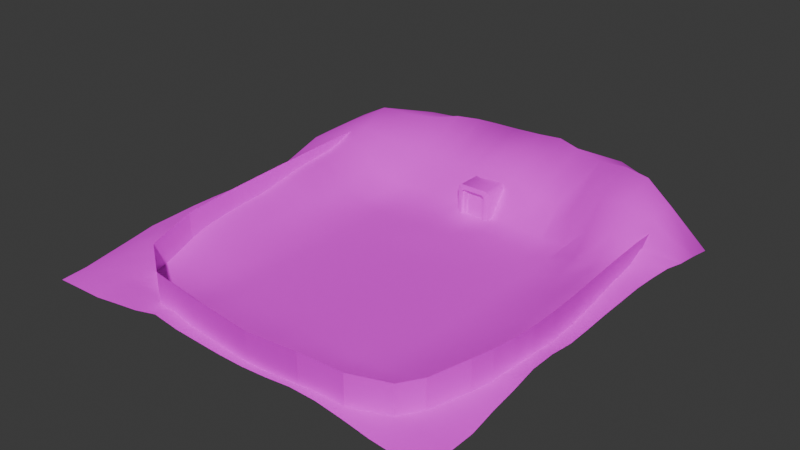 # Source: entrance.blend  (saved by Blender 4.4.32; exported with 4.5.12 LTS)
import bpy
from mathutils import Matrix  # noqa: F401  (used for matrix-valued properties, if any)

bpy.ops.wm.read_factory_settings(use_empty=True)
scene = bpy.context.scene
scene.name = 'Scene'

# ---- collections
col_collection = bpy.data.collections.new('Collection'); scene.collection.children.link(col_collection)

# ---- images (referenced by path relative to the original .blend; pixels are not part of the script)
import os
ASSET_DIR = os.environ.get("B2B_ASSET_DIR", "")  # directory of the original .blend (textures are referenced by path, not embedded)
HERE = os.path.dirname(os.path.abspath(__file__))  # packed textures are extracted next to this script under _unpacked/

def load_image(name, relpath, width, height, colorspace="sRGB"):
    """Load a texture the original file referenced (path relative to the .blend, or extracted next to this script)."""
    p = next((c for c in (os.path.join(HERE, relpath), os.path.join(ASSET_DIR, relpath)) if relpath and os.path.exists(c)), "")
    if p:
        img = bpy.data.images.load(p, check_existing=True)
        img.name = name
    else:  # same state as the original file: an image datablock whose file is absent (Cycles renders it pink)
        img = bpy.data.images.new(name, width, height)
        img.source = "FILE"
        img.filepath = "//" + (relpath or name)
    img.colorspace_settings.name = colorspace
    return img
img_hatch_png = load_image('hatch.png', 'hatch.png', 1024, 1024, 'sRGB')
img_snow_alt_png = load_image('snow_alt.png', 'snow_alt.png', 1024, 1024, 'sRGB')
img_winter_forest_background_alt_png = load_image('winter_forest_background_alt.png', 'winter_forest_background_alt.png', 1024, 1024, 'sRGB')

# ---- materials (node trees are filled in below, after node groups)
mat_hatch = bpy.data.materials.new('Hatch')
mat_hatch.alpha_threshold = 0.0
mat_hatch.roughness = 0.5
mat_hatch.line_color = (0.0, 0.0, 0.0, 1.0)
mat_snow = bpy.data.materials.new('snow')
mat_trees = bpy.data.materials.new('trees')

# ---- material node trees
mat_hatch.use_nodes = True; mat_hatch.node_tree.nodes.clear()
_N = mat_hatch.node_tree.nodes; _L = mat_hatch.node_tree.links
n0 = _N.new('ShaderNodeOutputMaterial'); n0.name = 'Material Output'; n0.location = (300, 300)
n1 = _N.new('ShaderNodeBsdfPrincipled'); n1.name = 'Principled BSDF'; n1.location = (10, 300)
n1.inputs[2].default_value = 1.0
n1.inputs[3].default_value = 1.45
n2 = _N.new('ShaderNodeTexImage'); n2.name = 'Image Texture'; n2.location = (-280, 280)
n2.image = img_hatch_png
n2.interpolation = 'Closest'
_L.new(n1.outputs[0], n0.inputs[0])
_L.new(n2.outputs[0], n1.inputs[0])
n0.is_active_output = True
mat_snow.use_nodes = True; mat_snow.node_tree.nodes.clear()
_N = mat_snow.node_tree.nodes; _L = mat_snow.node_tree.links
n0 = _N.new('ShaderNodeBsdfPrincipled'); n0.name = 'Principled BSDF'; n0.location = (10, 300)
n0.inputs[2].default_value = 1.0
n1 = _N.new('ShaderNodeOutputMaterial'); n1.name = 'Material Output'; n1.location = (300, 300)
n2 = _N.new('ShaderNodeTexImage'); n2.name = 'Image Texture'; n2.location = (-280, 280)
n2.image = img_snow_alt_png
n2.interpolation = 'Closest'
_L.new(n0.outputs[0], n1.inputs[0])
_L.new(n2.outputs[0], n0.inputs[0])
n1.is_active_output = True
mat_trees.use_nodes = True; mat_trees.node_tree.nodes.clear()
_N = mat_trees.node_tree.nodes; _L = mat_trees.node_tree.links
n0 = _N.new('ShaderNodeBsdfPrincipled'); n0.name = 'Principled BSDF'; n0.location = (10, 300)
n1 = _N.new('ShaderNodeOutputMaterial'); n1.name = 'Material Output'; n1.location = (300, 300)
n2 = _N.new('ShaderNodeTexImage'); n2.name = 'Image Texture'; n2.location = (-280, 280)
n2.image = img_winter_forest_background_alt_png
n2.interpolation = 'Closest'
_L.new(n0.outputs[0], n1.inputs[0])
_L.new(n2.outputs[0], n0.inputs[0])
n1.is_active_output = True

# ---- world
world_world = bpy.data.worlds.new('World'); scene.world = world_world
world_world.use_nodes = True; world_world.node_tree.nodes.clear()
_N = world_world.node_tree.nodes; _L = world_world.node_tree.links
n0 = _N.new('ShaderNodeOutputWorld'); n0.name = 'World Output'; n0.location = (300, 300)
n1 = _N.new('ShaderNodeBackground'); n1.name = 'Background'; n1.location = (10, 300)
n1.inputs[0].default_value = (0.05088, 0.05088, 0.05088, 1.0)
_L.new(n1.outputs[0], n0.inputs[0])
n0.is_active_output = True
world_world.color = (0.05088, 0.05088, 0.05088)
world_world.sun_shadow_jitter_overblur = 0.0

# ---- meshes
me_cube = bpy.data.meshes.new('Cube')
me_cube.from_pydata([(-0.5296, -0.8, 0.1), (0.5296, -0.8, 0.1), (-0.5992, -0.8006, 1.595), (0.5944, -0.8006, 1.595), (-0.7484, -0.8006, 1.474), (0.7436, -0.8006, 1.474), (0.5944, -0.8006, -0.03511), (-0.5992, -0.8006, -0.03511), (0.7436, -0.8006, 0.0856), (-0.7484, -0.8006, 0.0856), (-0.4237, -0.703, 1.445), (0.4237, -0.703, 1.445), (-0.5296, -0.703, 1.345), (0.5296, -0.703, 1.345), (0.4237, -0.703, 0.0), (-0.4237, -0.703, 0.0), (0.5296, -0.703, 0.1), (-0.5296, -0.703, 0.1), (-0.4237, -0.8, 0.0), (0.4237, -0.8, 0.0), (0.5296, -0.8, 1.345), (-0.5296, -0.8, 1.345), (0.4237, -0.8, 1.445), (-0.4237, -0.8, 1.445), (-0.5992, -0.9646, 1.595), (0.5944, -0.9646, 1.595), (-0.7484, -0.9646, 1.474), (0.7436, -0.9646, 1.474), (0.5944, -0.9646, -0.03511), (-0.5992, -0.9646, -0.03511), (0.7436, -0.9646, 0.0856), (-0.7484, -0.9646, 0.0856), (-0.8271, -0.9008, 1.863), (0.8223, -0.9008, 1.863), (-1.033, -0.9008, 1.702), (1.028, -0.9008, 1.702), (0.8223, -0.9008, -0.3033), (-0.8271, -0.9008, -0.3033), (1.028, -0.9008, -0.1429), (-1.033, -0.9008, -0.1429), (-0.8271, 1.003, 1.863), (0.8223, 1.003, 1.863), (-1.033, 1.003, 1.702), (1.028, 1.003, 1.702), (0.8223, 1.003, -0.3033), (-0.8271, 1.003, -0.3033), (1.028, 1.003, -0.1429), (-1.033, 1.003, -0.1429), (0.669, -0.8006, 1.534), (0.4767, -0.703, 1.395), (0.4767, -0.8, 1.395), (0.669, -0.9646, 1.534), (0.9254, -0.9008, 1.783), (0.9254, 1.003, 1.783), (-0.6738, -0.8006, 1.534), (-0.4767, -0.703, 1.395), (-0.4767, -0.8, 1.395), (-0.6738, -0.9646, 1.534), (-0.9301, -0.9008, 1.783), (-0.9301, 1.003, 1.783), (0.669, -0.8006, 0.02524), (0.4767, -0.703, 0.05), (0.4767, -0.8, 0.05), (0.669, -0.9646, 0.02524), (0.9254, -0.9008, -0.2231), (0.9254, 1.003, -0.2231), (-0.6738, -0.8006, 0.02524), (-0.4767, -0.703, 0.05), (-0.4767, -0.8, 0.05), (-0.6738, -0.9646, 0.02524), (-0.9301, -0.9008, -0.2231), (-0.9301, 1.003, -0.2231), (-0.8908, -0.9646, 1.588), (-0.7131, -0.9646, 1.729), (0.7084, -0.9646, 1.729), (0.886, -0.9646, -0.02863), (0.7084, -0.9646, -0.1692), (0.886, -0.9646, 1.588), (-0.8908, -0.9646, -0.02863), (-0.7131, -0.9646, -0.1692), (0.7972, -0.9646, 1.658), (-0.802, -0.9646, 1.658), (0.7972, -0.9646, -0.09892), (-0.802, -0.9646, -0.09892)], [], [(18, 7, 6, 19), (62, 19, 6, 60), (50, 48, 3, 22), (0, 21, 4, 9), (22, 3, 2, 23), (1, 8, 5, 20), (56, 23, 2, 54), (68, 66, 7, 18), (13, 49, 11, 10, 55, 12, 17, 67, 15, 14, 61, 16), (19, 14, 15, 18), (62, 1, 16, 61), (50, 49, 13, 20), (21, 0, 17, 12), (23, 10, 11, 22), (20, 13, 16, 1), (56, 21, 12, 55), (68, 67, 17, 0), (9, 4, 26, 31), (8, 30, 27, 5), (7, 29, 28, 6), (66, 69, 29, 7), (54, 2, 24, 57), (3, 25, 24, 2), (60, 6, 28, 63), (48, 51, 25, 3), (81, 73, 32, 58), (74, 33, 32, 73), (82, 76, 36, 64), (80, 52, 33, 74), (78, 72, 34, 39), (75, 38, 35, 77), (79, 37, 36, 76), (83, 70, 37, 79), (70, 71, 45, 37), (58, 32, 40, 59), (33, 41, 40, 32), (64, 36, 44, 65), (52, 53, 41, 33), (39, 34, 42, 47), (38, 46, 43, 35), (35, 43, 53, 52), (77, 35, 52, 80), (5, 27, 51, 48), (22, 11, 49, 50), (20, 5, 48, 50), (34, 58, 59, 42), (72, 81, 58, 34), (4, 54, 57, 26), (23, 56, 55, 10), (21, 56, 54, 4), (38, 64, 65, 46), (75, 82, 64, 38), (8, 60, 63, 30), (19, 62, 61, 14), (1, 62, 60, 8), (39, 47, 71, 70), (78, 39, 70, 83), (9, 31, 69, 66), (18, 15, 67, 68), (0, 9, 66, 68), (31, 78, 83, 69), (30, 63, 82, 75), (26, 57, 81, 72), (27, 77, 80, 51), (69, 83, 79, 29), (29, 79, 76, 28), (30, 75, 77, 27), (31, 26, 72, 78), (51, 80, 74, 25), (63, 28, 76, 82), (25, 74, 73, 24), (57, 24, 73, 81)])
me_cube.polygons.foreach_set('use_smooth', [True] * 72)
_k = set([(0, 21), (0, 68), (1, 20), (1, 62), (2, 3), (2, 54), (3, 48), (4, 9), (4, 54), (5, 8), (5, 48), (6, 7), (6, 60), (7, 66), (8, 60), (9, 66), (10, 11), (10, 55), (11, 49), (12, 17), (12, 55), (13, 16), (13, 49), (14, 15), (14, 61), (15, 67), (16, 61), (17, 67), (18, 19), (18, 68), (19, 62), (20, 50), (21, 56), (22, 23), (22, 50), (23, 56), (24, 25), (24, 57), (25, 51), (26, 31), (26, 57), (27, 30), (27, 51), (28, 29), (28, 63), (29, 69), (30, 63), (31, 69), (32, 33), (32, 58), (33, 52), (34, 39), (34, 58), (35, 38), (35, 52), (36, 64), (37, 70), (38, 64), (39, 70)])
me_cube.attributes.new('sharp_edge', 'BOOLEAN', 'EDGE').data.foreach_set('value', [ (min(e.vertices), max(e.vertices)) in _k for e in me_cube.edges])
_uv = me_cube.uv_layers.new(name='UVMap')
_uv.uv.foreach_set('vector', [0.8153, 0.6206, 0.8419, 0.6259, 0.6607, 0.6259, 0.6866, 0.6206, 0.6786, 0.613, 0.6866, 0.6206, 0.6607, 0.6259, 0.6494, 0.6167, 0.6786, 0.4088, 0.6494, 0.3876, 0.6607, 0.3784, 0.6866, 0.4012, 0.8314, 0.6054, 0.8314, 0.4164, 0.8646, 0.3968, 0.8646, 0.6076, 0.6866, 0.4012, 0.6607, 0.3784, 0.8419, 0.3784, 0.8153, 0.4012, 0.6705, 0.6054, 0.638, 0.6076, 0.638, 0.3968, 0.6705, 0.4164, 0.8233, 0.4088, 0.8153, 0.4012, 0.8419, 0.3784, 0.8532, 0.3876, 0.8233, 0.613, 0.8532, 0.6167, 0.8419, 0.6259, 0.8153, 0.6206, 0.638, 0.6715, 0.6461, 0.6639, 0.6541, 0.6563, 0.7828, 0.6563, 0.7908, 0.6639, 0.7989, 0.6715, 0.7989, 0.8605, 0.7908, 0.8681, 0.7828, 0.8757, 0.6541, 0.8757, 0.6461, 0.8681, 0.638, 0.8605, 0.8408, 0.248, 0.843, 0.2627, 0.71, 0.2625, 0.7123, 0.2481, 0.849, 0.2409, 0.8568, 0.2335, 0.8712, 0.2345, 0.8592, 0.2514, 0.8494, 0.0368, 0.8594, 0.02677, 0.8712, 0.04348, 0.8568, 0.04451, 0.6965, 0.04449, 0.6966, 0.2334, 0.6822, 0.2345, 0.682, 0.04347, 0.7123, 0.02981, 0.71, 0.01518, 0.8433, 0.01543, 0.841, 0.02984, 0.8568, 0.04451, 0.8712, 0.04348, 0.8712, 0.2345, 0.8568, 0.2335, 0.7041, 0.03705, 0.6965, 0.04449, 0.682, 0.04347, 0.6939, 0.02663, 0.7042, 0.2408, 0.694, 0.2512, 0.6822, 0.2345, 0.6966, 0.2334, 0.3594, 0.4209, 0.3596, 0.6313, 0.3355, 0.6356, 0.3348, 0.4168, 0.5831, 0.4207, 0.6077, 0.4165, 0.6076, 0.6348, 0.5835, 0.6307, 0.3803, 0.4027, 0.3774, 0.3784, 0.565, 0.3784, 0.5621, 0.4023, 0.3696, 0.4114, 0.3532, 0.3941, 0.3774, 0.3784, 0.3803, 0.4027, 0.3699, 0.641, 0.3809, 0.6499, 0.3781, 0.6737, 0.3538, 0.6582, 0.5626, 0.649, 0.5655, 0.6732, 0.3781, 0.6737, 0.3809, 0.6499, 0.5729, 0.4112, 0.5621, 0.4023, 0.565, 0.3784, 0.5892, 0.394, 0.5736, 0.6406, 0.5894, 0.6576, 0.5655, 0.6732, 0.5626, 0.649, 0.6148, 0.04805, 0.6013, 0.03762, 0.6189, 0.01518, 0.6354, 0.02791, 0.3851, 0.03764, 0.3675, 0.01518, 0.6189, 0.01518, 0.6013, 0.03762, 0.3717, 0.3152, 0.3851, 0.3256, 0.3675, 0.3481, 0.351, 0.3354, 0.3717, 0.04806, 0.351, 0.02792, 0.3675, 0.01518, 0.3851, 0.03764, 0.628, 0.3045, 0.628, 0.05871, 0.6516, 0.04117, 0.6516, 0.3221, 0.3584, 0.3046, 0.3348, 0.3221, 0.3348, 0.04118, 0.3584, 0.05872, 0.6013, 0.3256, 0.6189, 0.3481, 0.3675, 0.3481, 0.3851, 0.3256, 0.6148, 0.3152, 0.6355, 0.3353, 0.6189, 0.3481, 0.6013, 0.3256, 0.0154, 0.965, 0.3044, 0.9648, 0.3044, 0.9846, 0.01542, 0.9848, 0.01519, 0.6451, 0.01518, 0.6253, 0.3042, 0.6252, 0.3042, 0.645, 0.0152, 0.3747, 0.3042, 0.3748, 0.3042, 0.6252, 0.01518, 0.6253, 0.01541, 0.03502, 0.01542, 0.01518, 0.3044, 0.01536, 0.3044, 0.03519, 0.01521, 0.3549, 0.3042, 0.355, 0.3042, 0.3748, 0.0152, 0.3747, 0.01539, 0.9451, 0.0152, 0.6649, 0.3043, 0.6648, 0.3044, 0.945, 0.01539, 0.05485, 0.3044, 0.05503, 0.3042, 0.3352, 0.01521, 0.3351, 0.01521, 0.3351, 0.3042, 0.3352, 0.3042, 0.355, 0.01521, 0.3549, 0.3584, 0.05872, 0.3348, 0.04118, 0.351, 0.02792, 0.3717, 0.04806, 0.5835, 0.6307, 0.6076, 0.6348, 0.5894, 0.6576, 0.5736, 0.6406, 0.841, 0.02984, 0.8433, 0.01543, 0.8594, 0.02677, 0.8494, 0.0368, 0.6705, 0.4164, 0.638, 0.3968, 0.6494, 0.3876, 0.6786, 0.4088, 0.0152, 0.6649, 0.01519, 0.6451, 0.3042, 0.645, 0.3043, 0.6648, 0.628, 0.05871, 0.6148, 0.04805, 0.6354, 0.02791, 0.6516, 0.04117, 0.3596, 0.6313, 0.3699, 0.641, 0.3538, 0.6582, 0.3355, 0.6356, 0.7123, 0.02981, 0.7041, 0.03705, 0.6939, 0.02663, 0.71, 0.01518, 0.8314, 0.4164, 0.8233, 0.4088, 0.8532, 0.3876, 0.8646, 0.3968, 0.01539, 0.05485, 0.01541, 0.03502, 0.3044, 0.03519, 0.3044, 0.05503, 0.3584, 0.3046, 0.3717, 0.3152, 0.351, 0.3354, 0.3348, 0.3221, 0.5831, 0.4207, 0.5729, 0.4112, 0.5892, 0.394, 0.6077, 0.4165, 0.8408, 0.248, 0.849, 0.2409, 0.8592, 0.2514, 0.843, 0.2627, 0.6705, 0.6054, 0.6786, 0.613, 0.6494, 0.6167, 0.638, 0.6076, 0.01539, 0.9451, 0.3044, 0.945, 0.3044, 0.9648, 0.0154, 0.965, 0.628, 0.3045, 0.6516, 0.3221, 0.6355, 0.3353, 0.6148, 0.3152, 0.3594, 0.4209, 0.3348, 0.4168, 0.3532, 0.3941, 0.3696, 0.4114, 0.7123, 0.2481, 0.71, 0.2625, 0.694, 0.2512, 0.7042, 0.2408, 0.8314, 0.6054, 0.8646, 0.6076, 0.8532, 0.6167, 0.8233, 0.613, 0.6065, 0.2871, 0.628, 0.3045, 0.6148, 0.3152, 0.5952, 0.2962, 0.38, 0.2871, 0.3913, 0.2962, 0.3717, 0.3152, 0.3584, 0.3046, 0.6065, 0.07617, 0.5952, 0.06705, 0.6148, 0.04805, 0.628, 0.05871, 0.38, 0.07618, 0.3584, 0.05872, 0.3717, 0.04806, 0.3913, 0.06706, 0.5952, 0.2962, 0.6148, 0.3152, 0.6013, 0.3256, 0.5839, 0.3053, 0.5839, 0.3053, 0.6013, 0.3256, 0.3851, 0.3256, 0.4026, 0.3054, 0.38, 0.2871, 0.3584, 0.3046, 0.3584, 0.05872, 0.38, 0.07618, 0.6065, 0.2871, 0.6065, 0.07617, 0.628, 0.05871, 0.628, 0.3045, 0.3913, 0.06706, 0.3717, 0.04806, 0.3851, 0.03764, 0.4026, 0.05794, 0.3913, 0.2962, 0.4026, 0.3054, 0.3851, 0.3256, 0.3717, 0.3152, 0.4026, 0.05794, 0.3851, 0.03764, 0.6013, 0.03762, 0.5839, 0.05792, 0.5952, 0.06705, 0.5839, 0.05792, 0.6013, 0.03762, 0.6148, 0.04805])
me_cube.materials.append(mat_hatch)
me_cube.use_mirror_x = True
me_cube.use_mirror_vertex_groups = False
me_cube.update()
me_cube.normals_split_custom_set([tuple(v) for v in zip(*[iter([0.0006375, -0.9999, 0.01311, 0.002396, -1.0, 0.004083, -0.002443, -1.0, 0.004173, -0.0006552, -0.9999, 0.01311, -0.00263, -1.0, 0.003039, -0.0006552, -0.9999, 0.01311, -0.002443, -1.0, 0.004173, -0.002577, -1.0, 0.002979, -0.001631, -1.0, -0.001885, -0.001625, -1.0, -0.001878, -0.001168, -1.0, -0.002474, -0.0006252, -1.0, -0.003111, 0.002551, -1.0, 0.001692, 0.002141, -1.0, -0.0008581, 0.002067, -1.0, -0.0009874, 0.002586, -1.0, 0.0009561, -0.0006252, -1.0, -0.003111, -0.001168, -1.0, -0.002474, 0.001161, -1.0, -0.002445, 0.0006111, -1.0, -0.003108, -0.002606, -1.0, 0.001726, -0.002642, -1.0, 0.0009781, -0.002101, -1.0, -0.001009, -0.002184, -1.0, -0.0008651, 0.00161, -1.0, -0.00186, 0.0006111, -1.0, -0.003108, 0.001161, -1.0, -0.002445, 0.001603, -1.0, -0.001853, 0.002574, -1.0, 0.002975, 0.002523, -1.0, 0.002917, 0.002396, -1.0, 0.004083, 0.0006375, -0.9999, 0.01311, 0.0, -1.0, -9.872e-09, 0.0, -1.0, -9.872e-09, 0.0, -1.0, -9.872e-09, 0.0, -1.0, -9.872e-09, 0.0, -1.0, -9.872e-09, 0.0, -1.0, -9.872e-09, 0.0, -1.0, -9.872e-09, 0.0, -1.0, -9.872e-09, 0.0, -1.0, -9.872e-09, 0.0, -1.0, -9.872e-09, 0.0, -1.0, -9.872e-09, 0.0, -1.0, -9.872e-09, -0.3694, 0.0, 0.9293, -0.3694, 0.0, 0.9293, 0.3694, 0.0, 0.9293, 0.3694, 0.0, 0.9293, -0.6865, 0.0, 0.7272, -0.9183, 0.0, 0.3959, -0.9183, 0.0, 0.3959, -0.6865, 0.0, 0.7272, -0.6865, 0.0, -0.7272, -0.6865, 0.0, -0.7272, -0.9183, 0.0, -0.3959, -0.9183, 0.0, -0.3959, 0.9183, 0.0, -0.3959, 0.9183, 0.0, 0.3959, 0.9183, 0.0, 0.3959, 0.9183, 0.0, -0.3959, 0.3694, 0.0, -0.9293, 0.3694, 0.0, -0.9293, -0.3694, 0.0, -0.9293, -0.3694, 0.0, -0.9293, -0.9183, 0.0, -0.3959, -0.9183, 0.0, -0.3959, -0.9183, 0.0, 0.3959, -0.9183, 0.0, 0.3959, 0.6865, 0.0, -0.7272, 0.9183, 0.0, -0.3959, 0.9183, 0.0, -0.3959, 0.6865, 0.0, -0.7272, 0.6865, 0.0, 0.7272, 0.6865, 0.0, 0.7272, 0.9183, 0.0, 0.3959, 0.9183, 0.0, 0.3959, 0.9025, 0.0, 0.4307, 0.9025, 0.0, -0.4307, 0.9025, 0.0, -0.4307, 0.9025, 0.0, 0.4307, -0.9025, 0.0, 0.4307, -0.9025, 0.0, 0.4307, -0.9025, 0.0, -0.4307, -0.9025, 0.0, -0.4307, 0.3336, 0.0, 0.9427, 0.3336, 0.0, 0.9427, -0.3336, 0.0, 0.9427, -0.3336, 0.0, 0.9427, 0.629, 0.0, 0.7774, 0.629, 0.0, 0.7774, 0.3336, 0.0, 0.9427, 0.3336, 0.0, 0.9427, 0.629, 0.0, -0.7774, 0.3336, 0.0, -0.9427, 0.3336, 0.0, -0.9427, 0.629, 0.0, -0.7774, -0.3336, 0.0, -0.9427, -0.3336, 0.0, -0.9427, 0.3336, 0.0, -0.9427, 0.3336, 0.0, -0.9427, -0.629, 0.0, 0.7774, -0.3336, 0.0, 0.9427, -0.3336, 0.0, 0.9427, -0.629, 0.0, 0.7774, -0.629, 0.0, -0.7774, -0.629, 0.0, -0.7774, -0.3336, 0.0, -0.9427, -0.3336, 0.0, -0.9427, -0.1063, -0.9851, 0.1355, -0.05297, -0.9731, 0.2244, -0.1349, -0.9346, 0.329, -0.2093, -0.9407, 0.2669, 0.05297, -0.9731, 0.2244, 0.1349, -0.9346, 0.329, -0.1349, -0.9346, 0.329, -0.05297, -0.9731, 0.2244, 0.1063, -0.9851, -0.1355, 0.05297, -0.9731, -0.2244, 0.1349, -0.9346, -0.329, 0.2093, -0.9407, -0.2669, 0.1063, -0.9851, 0.1355, 0.2093, -0.9407, 0.2669, 0.1349, -0.9346, 0.329, 0.05297, -0.9731, 0.2244, -0.2092, -0.9747, -0.07809, -0.2092, -0.9747, 0.07809, -0.2948, -0.9422, 0.1593, -0.2948, -0.9422, -0.1593, 0.2092, -0.9747, -0.07809, 0.2948, -0.9422, -0.1593, 0.2948, -0.9422, 0.1593, 0.2092, -0.9747, 0.07809, -0.05297, -0.9731, -0.2244, -0.1349, -0.9346, -0.329, 0.1349, -0.9346, -0.329, 0.05297, -0.9731, -0.2244, -0.1063, -0.9851, -0.1355, -0.2093, -0.9407, -0.2669, -0.1349, -0.9346, -0.329, -0.05297, -0.9731, -0.2244, -0.6141, 0.0, -0.7892, -0.6141, 0.0, -0.7892, -0.6141, 0.0, -0.7892, -0.6141, 0.0, -0.7892, -0.6141, 0.0, 0.7892, -0.3247, 0.0, 0.9458, -0.3247, 0.0, 0.9458, -0.6141, 0.0, 0.7892, 0.3247, 0.0, 0.9458, 0.3247, 0.0, 0.9458, -0.3247, 0.0, 0.9458, -0.3247, 0.0, 0.9458, 0.6141, 0.0, -0.7892, 0.6141, 0.0, -0.7892, 0.6141, 0.0, -0.7892, 0.6141, 0.0, -0.7892, 0.6141, 0.0, 0.7892, 0.6141, 0.0, 0.7892, 0.3247, 0.0, 0.9458, 0.3247, 0.0, 0.9458, -0.8984, 0.0, -0.4392, -0.8984, 0.0, 0.4392, -0.8984, 0.0, 0.4392, -0.8984, 0.0, -0.4392, 0.8984, 0.0, -0.4392, 0.8984, 0.0, -0.4392, 0.8984, 0.0, 0.4392, 0.8984, 0.0, 0.4392, 0.8984, 0.0, 0.4392, 0.8984, 0.0, 0.4392, 0.6141, 0.0, 0.7892, 0.6141, 0.0, 0.7892, 0.2092, -0.9747, 0.07809, 0.2948, -0.9422, 0.1593, 0.2093, -0.9407, 0.2669, 0.1063, -0.9851, 0.1355, -0.9025, 0.0, -0.4307, -0.9025, 0.0, -0.4307, -0.629, 0.0, -0.7774, -0.629, 0.0, -0.7774, -0.3694, 0.0, -0.9293, -0.3694, 0.0, -0.9293, -0.6865, 0.0, -0.7272, -0.6865, 0.0, -0.7272, -0.002184, -1.0, -0.0008651, -0.002101, -1.0, -0.001009, -0.001625, -1.0, -0.001878, -0.001631, -1.0, -0.001885, -0.8984, 0.0, 0.4392, -0.6141, 0.0, 0.7892, -0.6141, 0.0, 0.7892, -0.8984, 0.0, 0.4392, -0.2092, -0.9747, 0.07809, -0.1063, -0.9851, 0.1355, -0.2093, -0.9407, 0.2669, -0.2948, -0.9422, 0.1593, 0.9025, 0.0, -0.4307, 0.629, 0.0, -0.7774, 0.629, 0.0, -0.7774, 0.9025, 0.0, -0.4307, 0.3694, 0.0, -0.9293, 0.6865, 0.0, -0.7272, 0.6865, 0.0, -0.7272, 0.3694, 0.0, -0.9293, 0.002141, -1.0, -0.0008581, 0.00161, -1.0, -0.00186, 0.001603, -1.0, -0.001853, 0.002067, -1.0, -0.0009874, 0.8984, 0.0, -0.4392, 0.6141, 0.0, -0.7892, 0.6141, 0.0, -0.7892, 0.8984, 0.0, -0.4392, 0.2092, -0.9747, -0.07809, 0.1063, -0.9851, -0.1355, 0.2093, -0.9407, -0.2669, 0.2948, -0.9422, -0.1593, -0.9025, 0.0, 0.4307, -0.629, 0.0, 0.7774, -0.629, 0.0, 0.7774, -0.9025, 0.0, 0.4307, -0.3694, 0.0, 0.9293, -0.6865, 0.0, 0.7272, -0.6865, 0.0, 0.7272, -0.3694, 0.0, 0.9293, -0.002606, -1.0, 0.001726, -0.00263, -1.0, 0.003039, -0.002577, -1.0, 0.002979, -0.002642, -1.0, 0.0009781, -0.8984, 0.0, -0.4392, -0.8984, 0.0, -0.4392, -0.6141, 0.0, -0.7892, -0.6141, 0.0, -0.7892, -0.2092, -0.9747, -0.07809, -0.2948, -0.9422, -0.1593, -0.2093, -0.9407, -0.2669, -0.1063, -0.9851, -0.1355, 0.9025, 0.0, 0.4307, 0.9025, 0.0, 0.4307, 0.629, 0.0, 0.7774, 0.629, 0.0, 0.7774, 0.3694, 0.0, 0.9293, 0.3694, 0.0, 0.9293, 0.6865, 0.0, 0.7272, 0.6865, 0.0, 0.7272, 0.002551, -1.0, 0.001692, 0.002586, -1.0, 0.0009561, 0.002523, -1.0, 0.002917, 0.002574, -1.0, 0.002975, 0.0, -1.0, 1.776e-07, -0.2092, -0.9747, -0.07809, -0.1063, -0.9851, -0.1355, 0.0, -1.0, -3.23e-08, 0.0, -1.0, 1.776e-07, 0.0, -1.0, -3.23e-08, 0.1063, -0.9851, -0.1355, 0.2092, -0.9747, -0.07809, 0.0, -1.0, -1.776e-07, 0.0, -1.0, 3.23e-08, -0.1063, -0.9851, 0.1355, -0.2092, -0.9747, 0.07809, 0.0, -1.0, -1.776e-07, 0.2092, -0.9747, 0.07809, 0.1063, -0.9851, 0.1355, 0.0, -1.0, 3.23e-08, 0.0, -1.0, -3.23e-08, -0.1063, -0.9851, -0.1355, -0.05297, -0.9731, -0.2244, 0.0, -1.0, 1.149e-07, 0.0, -1.0, 1.149e-07, -0.05297, -0.9731, -0.2244, 0.05297, -0.9731, -0.2244, 0.0, -1.0, 1.149e-07, 0.0, -1.0, 1.776e-07, 0.2092, -0.9747, -0.07809, 0.2092, -0.9747, 0.07809, 0.0, -1.0, -1.776e-07, 0.0, -1.0, 1.776e-07, 0.0, -1.0, -1.776e-07, -0.2092, -0.9747, 0.07809, -0.2092, -0.9747, -0.07809, 0.0, -1.0, 3.23e-08, 0.1063, -0.9851, 0.1355, 0.05297, -0.9731, 0.2244, 0.0, -1.0, -1.149e-07, 0.0, -1.0, -3.23e-08, 0.0, -1.0, 1.149e-07, 0.05297, -0.9731, -0.2244, 0.1063, -0.9851, -0.1355, 0.0, -1.0, -1.149e-07, 0.05297, -0.9731, 0.2244, -0.05297, -0.9731, 0.2244, 0.0, -1.0, -1.149e-07, 0.0, -1.0, 3.23e-08, 0.0, -1.0, -1.149e-07, -0.05297, -0.9731, 0.2244, -0.1063, -0.9851, 0.1355])] * 3)])
me_plane = bpy.data.meshes.new('Plane')
me_plane.from_pydata([(-11.85, -19.86, 0.0), (11.86, -19.87, 0.08399), (-12.16, 3.86, 0.7027), (11.86, 3.844, 0.02864), (-11.98, -8.046, 0.7596), (-0.04346, -19.83, 0.4951), (11.86, -8.145, 0.9698), (-0.02601, 4.572, 0.7902), (1.379e-09, -8.013, 0.0), (-11.95, -13.92, 0.6983), (5.877, -19.84, 0.7443), (12.0, -2.339, 1.166), (-5.91, 5.47, 2.647), (-12.12, -2.16, 1.268), (-5.88, -19.87, 0.5354), (11.83, -14.03, 0.8084), (5.863, 4.978, 3.113), (-0.01081, -2.0, -0.1158), (1.379e-09, -13.94, 0.0), (-5.929, -8.014, 0.01888), (5.926, -8.013, 0.0), (5.926, -13.94, 0.0), (-5.926, -13.94, 0.007236), (-5.933, -2.095, 0.05714), (5.926, -2.087, 0.0), (-11.9, -16.9, 0.2788), (8.885, -19.88, 0.3032), (11.96, 0.7478, 0.6062), (-9.314, 4.363, 2.149), (-12.01, -5.043, 0.7815), (-2.941, -19.82, 0.6283), (11.82, -11.1, 1.097), (2.89, 5.058, 1.588), (-0.0157, 0.8173, 2.457), (1.379e-09, -10.98, 0.0), (-8.998, -8.078, 1.336), (2.963, -8.013, 0.0), (-11.97, -10.98, 0.7938), (2.88, -19.82, 0.5834), (11.88, -5.173, 1.081), (-2.96, 4.984, 1.302), (-12.19, 0.6509, 1.686), (-8.891, -19.87, 0.09584), (11.86, -16.91, 0.2965), (9.147, 4.359, 1.804), (-1.783e-07, -5.05, -0.005722), (-0.01155, -16.89, 0.133), (-2.963, -8.013, 0.0), (8.893, -8.069, 0.4742), (5.926, -10.98, 0.0), (5.926, -16.9, 0.0), (2.963, -13.94, 0.0), (8.879, -13.98, 0.5396), (-5.926, -10.98, 0.003961), (-5.916, -16.9, 0.09842), (-8.968, -13.94, 0.8939), (-2.963, -13.94, 0.0), (-6.037, 0.7372, 2.322), (-5.932, -5.05, 0.03569), (-9.142, -2.237, 1.942), (-2.963, -2.087, 0.01301), (5.776, 0.4971, 2.273), (5.926, -5.05, 0.0), (2.963, -2.087, 0.0), (9.122, -2.592, 1.529), (8.926, -5.156, 0.7089), (2.963, -5.05, 0.0), (2.971, 0.9081, 1.542), (-2.963, -5.05, 0.0), (-9.001, -5.096, 1.747), (-9.233, 0.4947, 2.651), (-2.958, -16.89, 0.1407), (-8.917, -16.9, 0.5933), (-8.982, -10.98, 1.236), (8.888, -16.92, 0.6121), (2.959, -16.9, 0.02392), (2.963, -10.98, 0.0), (8.883, -11.03, 0.4525), (-2.963, -10.98, 0.0), (-2.993, 0.9642, 1.941), (8.972, -0.1564, 3.352), (-11.87, -18.38, 0.07855), (10.37, -19.87, 0.1555), (11.9, 2.303, 0.3384), (-10.88, 4.0, 1.432), (-12.0, -6.551, 0.7717), (-1.501, -19.82, 0.5527), (11.85, -9.622, 0.9223), (1.452, 4.684, 0.9848), (-0.05706, 3.291, 4.067), (1.379e-09, -9.494, 0.0), (-10.53, -8.066, 1.168), (1.481, -8.013, 0.0), (-11.95, -12.44, 0.7482), (4.379, -19.83, 0.7604), (11.91, -3.721, 1.152), (-4.357, 5.33, 1.993), (-12.2, -0.7838, 1.618), (-7.404, -19.86, 0.3109), (11.84, -15.47, 0.6011), (7.57, 4.687, 2.729), (0.0002551, -3.567, 0.09966), (-0.0002039, -15.42, 0.002342), (-4.444, -8.013, 0.0), (7.408, -8.015, 0.02362), (5.926, -9.494, 0.0), (5.926, -15.42, 0.0), (1.481, -13.94, 0.0), (7.404, -13.95, 0.1399), (-5.927, -9.494, 0.009679), (-5.926, -15.42, 0.003089), (-10.51, -13.92, 0.9719), (-4.444, -13.94, 0.0), (-6.074, 2.994, 3.351), (-5.931, -3.567, 0.02743), (-10.7, -2.208, 1.767), (-4.444, -2.087, 0.0111), (5.809, 2.481, 4.009), (5.926, -3.568, 0.0), (1.482, -2.089, 0.0803), (7.45, -2.404, 0.5892), (-11.92, -15.4, 0.4866), (7.387, -19.86, 0.5517), (12.06, -0.9716, 1.092), (-7.617, 5.054, 2.675), (-12.05, -3.565, 0.8958), (-4.385, -19.85, 0.8796), (11.81, -12.56, 1.1), (4.3, 5.119, 2.573), (-0.01727, -0.3365, 0.02268), (1.379e-09, -12.46, 0.0), (-7.458, -8.036, 0.4746), (4.444, -8.013, 0.0), (-11.98, -9.515, 0.7902), (1.417, -19.83, 0.4931), (11.87, -6.653, 1.045), (-1.525, 4.682, 0.8395), (-12.18, 2.224, 1.321), (-10.37, -19.87, 0.05813), (11.85, -18.39, 0.2869), (10.5, 4.043, 0.718), (1.379e-09, -6.531, -0.0329), (-0.03133, -18.35, 0.4026), (-1.481, -8.013, 0.0), (10.38, -8.112, 0.7951), (5.926, -12.46, 0.0), (5.871, -18.36, 0.7512), (4.444, -13.94, 0.0), (10.35, -14.01, 0.756), (-5.926, -12.46, 0.01606), (-5.849, -18.39, 0.7222), (-7.442, -13.95, 0.5514), (-1.481, -13.94, 0.0), (-5.966, -0.6983, 0.7084), (-5.931, -6.533, 0.03054), (-7.523, -2.197, 0.9907), (-1.483, -2.081, 0.07156), (5.94, -0.6374, 0.07808), (5.926, -6.531, 0.0), (4.444, -2.087, 0.0), (10.58, -2.46, 1.41), (8.987, -3.782, 0.9183), (8.901, -6.601, 0.6117), (7.41, -5.057, 0.05841), (10.4, -5.187, 1.157), (2.963, -3.568, 0.0), (2.963, -6.531, 0.0), (1.481, -5.05, 0.0), (4.444, -5.05, 0.0), (2.919, 3.176, 4.312), (2.963, -0.6052, 0.09067), (1.516, 0.8652, 2.136), (4.423, 0.8909, 1.446), (-2.963, -3.568, 0.0), (-2.963, -6.531, 0.0), (-4.444, -5.05, 0.0), (-1.481, -5.05, 0.0), (-9.045, -3.595, 1.856), (-8.998, -6.614, 1.496), (-10.55, -5.069, 1.631), (-7.469, -5.058, 0.4678), (-9.335, 2.39, 3.346), (-9.234, -0.947, 2.19), (-10.77, 0.5341, 2.552), (-7.602, 0.5728, 2.278), (-2.963, -15.42, 0.003303), (-2.954, -18.34, 0.4075), (-4.43, -16.9, 0.2099), (-1.481, -16.9, 0.0), (-8.943, -15.42, 0.745), (-8.906, -18.39, 0.4337), (-10.46, -16.9, 0.7021), (-7.407, -16.9, 0.516), (-8.996, -9.522, 1.308), (-8.977, -12.46, 1.142), (-10.51, -10.98, 1.014), (-7.441, -10.98, 0.5951), (8.882, -15.46, 0.6038), (8.881, -18.4, 0.5658), (7.403, -16.91, 0.3759), (10.37, -16.92, 0.5814), (2.963, -15.42, 0.0), (2.89, -18.35, 0.4914), (1.466, -16.89, 0.1324), (4.444, -16.9, 0.0), (2.963, -9.494, 0.0), (2.963, -12.46, 0.0), (1.481, -10.98, 0.0), (4.444, -10.98, 0.0), (8.888, -9.547, 0.4373), (8.879, -12.51, 0.4733), (7.407, -10.98, 0.0004312), (10.36, -11.07, 0.7911), (-2.963, -9.494, 0.0), (-2.963, -12.46, 0.0), (-4.444, -10.98, 0.0), (-1.481, -10.98, 0.0), (-3.044, 3.623, 3.811), (-2.963, -0.6052, 0.5046), (-4.525, 0.844, 2.081), (-1.516, 0.899, 2.078), (9.126, 1.8, 4.209), (9.121, -1.469, 2.197), (7.536, -0.1053, 3.307), (10.57, -0.2009, 3.045), (10.57, -1.378, 1.913), (7.685, -1.568, 2.034), (7.486, 2.365, 4.169), (-1.482, -0.5951, 0.4169), (-4.445, -0.6063, 0.5085), (-4.511, 3.516, 3.667), (-1.481, -12.46, 0.0), (-4.444, -12.46, 0.0), (-4.444, -9.494, 0.0), (10.35, -12.54, 0.7908), (7.407, -12.46, 0.0399), (7.407, -9.494, 0.003217), (4.444, -12.46, 0.0), (1.481, -12.46, 0.0), (1.481, -9.494, 0.0), (4.377, -18.35, 0.6806), (1.435, -18.36, 0.3859), (1.481, -15.42, 0.002566), (10.37, -18.4, 0.5458), (7.38, -18.38, 0.6937), (7.404, -15.43, 0.2248), (-7.44, -12.46, 0.6796), (-10.49, -12.44, 0.8906), (-10.52, -9.523, 1.109), (-7.383, -18.39, 0.7142), (-10.41, -18.39, 0.4361), (-10.5, -15.41, 0.9086), (-1.494, -18.34, 0.471), (-4.402, -18.37, 0.582), (-4.441, -15.42, 0.04398), (-7.61, -0.927, 1.575), (-10.78, -0.8715, 2.166), (-10.86, 2.242, 2.547), (-7.463, -6.557, 0.4534), (-10.54, -6.584, 1.397), (-10.61, -3.585, 1.669), (-1.481, -6.531, 0.0), (-4.444, -6.531, 0.0), (-4.444, -3.568, 0.0), (4.444, -0.6052, 0.03877), (1.481, -0.6001, 0.2108), (1.552, 3.186, 4.192), (4.444, -6.531, 0.0), (1.482, -6.531, -0.006008), (1.481, -3.568, 0.0), (10.39, -6.641, 0.934), (7.407, -6.531, 0.0002378), (7.417, -3.604, 0.1121), (10.48, -3.782, 1.287), (4.444, -3.568, 0.0), (4.283, 2.754, 4.214), (-1.481, -3.568, 0.1272), (-7.472, -3.568, 0.6202), (-7.673, 2.707, 3.274), (-1.481, -15.42, 0.0), (-7.425, -15.43, 0.4277), (-7.45, -9.504, 0.5045), (10.36, -15.47, 0.7256), (4.444, -15.42, 0.0), (4.444, -9.494, 0.0), (10.37, -9.588, 0.7525), (-1.481, -9.494, 0.0), (-1.631, 3.426, 3.963), (10.74, 1.358, 3.284)], [], [(288, 83, 3, 140), (287, 89, 7, 136), (286, 90, 8, 143), (285, 87, 6, 144), (284, 105, 20, 132), (283, 106, 21, 147), (282, 99, 15, 148), (281, 109, 19, 131), (280, 110, 22, 151), (279, 102, 18, 152), (278, 113, 12, 124), (277, 114, 23, 155), (276, 101, 17, 156), (275, 117, 16, 128), (274, 118, 24, 159), (273, 95, 11, 160), (272, 161, 64, 120), (271, 162, 65, 163), (270, 135, 39, 164), (269, 165, 63, 119), (268, 166, 66, 167), (267, 158, 62, 168), (266, 169, 32, 88), (265, 170, 67, 171), (264, 157, 61, 172), (263, 173, 60, 116), (262, 174, 68, 175), (261, 141, 45, 176), (260, 177, 59, 115), (259, 178, 69, 179), (258, 154, 58, 180), (257, 181, 28, 84), (256, 182, 70, 183), (255, 153, 57, 184), (254, 185, 56, 112), (253, 186, 71, 187), (252, 142, 46, 188), (251, 189, 55, 111), (250, 190, 72, 191), (249, 150, 54, 192), (248, 193, 35, 91), (247, 194, 73, 195), (246, 149, 53, 196), (245, 197, 52, 108), (244, 198, 74, 199), (243, 139, 43, 200), (242, 201, 51, 107), (241, 202, 75, 203), (240, 146, 50, 204), (239, 205, 36, 92), (238, 206, 76, 207), (237, 145, 49, 208), (236, 209, 48, 104), (235, 210, 77, 211), (234, 127, 31, 212), (233, 213, 47, 103), (232, 214, 78, 215), (231, 130, 34, 216), (230, 217, 40, 96), (229, 218, 79, 219), (228, 129, 33, 220), (227, 221, 44, 100), (226, 222, 80, 223), (225, 123, 27, 224), (222, 225, 224, 80), (64, 160, 225, 222), (160, 11, 123, 225), (157, 226, 223, 61), (24, 120, 226, 157), (120, 64, 222, 226), (117, 227, 100, 16), (61, 223, 227, 117), (223, 80, 221, 227), (218, 228, 220, 79), (60, 156, 228, 218), (156, 17, 129, 228), (153, 229, 219, 57), (23, 116, 229, 153), (116, 60, 218, 229), (113, 230, 96, 12), (57, 219, 230, 113), (219, 79, 217, 230), (214, 231, 216, 78), (56, 152, 231, 214), (152, 18, 130, 231), (149, 232, 215, 53), (22, 112, 232, 149), (112, 56, 214, 232), (109, 233, 103, 19), (53, 215, 233, 109), (215, 78, 213, 233), (210, 234, 212, 77), (52, 148, 234, 210), (148, 15, 127, 234), (145, 235, 211, 49), (21, 108, 235, 145), (108, 52, 210, 235), (105, 236, 104, 20), (49, 211, 236, 105), (211, 77, 209, 236), (206, 237, 208, 76), (51, 147, 237, 206), (147, 21, 145, 237), (130, 238, 207, 34), (18, 107, 238, 130), (107, 51, 206, 238), (90, 239, 92, 8), (34, 207, 239, 90), (207, 76, 205, 239), (202, 240, 204, 75), (38, 94, 240, 202), (94, 10, 146, 240), (142, 241, 203, 46), (5, 134, 241, 142), (134, 38, 202, 241), (102, 242, 107, 18), (46, 203, 242, 102), (203, 75, 201, 242), (198, 243, 200, 74), (26, 82, 243, 198), (82, 1, 139, 243), (146, 244, 199, 50), (10, 122, 244, 146), (122, 26, 198, 244), (106, 245, 108, 21), (50, 199, 245, 106), (199, 74, 197, 245), (194, 246, 196, 73), (55, 151, 246, 194), (151, 22, 149, 246), (93, 247, 195, 37), (9, 111, 247, 93), (111, 55, 194, 247), (133, 248, 91, 4), (37, 195, 248, 133), (195, 73, 193, 248), (190, 249, 192, 72), (42, 98, 249, 190), (98, 14, 150, 249), (81, 250, 191, 25), (0, 138, 250, 81), (138, 42, 190, 250), (121, 251, 111, 9), (25, 191, 251, 121), (191, 72, 189, 251), (186, 252, 188, 71), (30, 86, 252, 186), (86, 5, 142, 252), (150, 253, 187, 54), (14, 126, 253, 150), (126, 30, 186, 253), (110, 254, 112, 22), (54, 187, 254, 110), (187, 71, 185, 254), (182, 255, 184, 70), (59, 155, 255, 182), (155, 23, 153, 255), (97, 256, 183, 41), (13, 115, 256, 97), (115, 59, 182, 256), (137, 257, 84, 2), (41, 183, 257, 137), (183, 70, 181, 257), (178, 258, 180, 69), (35, 131, 258, 178), (131, 19, 154, 258), (85, 259, 179, 29), (4, 91, 259, 85), (91, 35, 178, 259), (125, 260, 115, 13), (29, 179, 260, 125), (179, 69, 177, 260), (174, 261, 176, 68), (47, 143, 261, 174), (143, 8, 141, 261), (154, 262, 175, 58), (19, 103, 262, 154), (103, 47, 174, 262), (114, 263, 116, 23), (58, 175, 263, 114), (175, 68, 173, 263), (170, 264, 172, 67), (63, 159, 264, 170), (159, 24, 157, 264), (129, 265, 171, 33), (17, 119, 265, 129), (119, 63, 170, 265), (89, 266, 88, 7), (33, 171, 266, 89), (171, 67, 169, 266), (166, 267, 168, 66), (36, 132, 267, 166), (132, 20, 158, 267), (141, 268, 167, 45), (8, 92, 268, 141), (92, 36, 166, 268), (101, 269, 119, 17), (45, 167, 269, 101), (167, 66, 165, 269), (162, 270, 164, 65), (48, 144, 270, 162), (144, 6, 135, 270), (158, 271, 163, 62), (20, 104, 271, 158), (104, 48, 162, 271), (118, 272, 120, 24), (62, 163, 272, 118), (163, 65, 161, 272), (161, 273, 160, 64), (65, 164, 273, 161), (164, 39, 95, 273), (165, 274, 159, 63), (66, 168, 274, 165), (168, 62, 118, 274), (169, 275, 128, 32), (67, 172, 275, 169), (172, 61, 117, 275), (173, 276, 156, 60), (68, 176, 276, 173), (176, 45, 101, 276), (177, 277, 155, 59), (69, 180, 277, 177), (180, 58, 114, 277), (181, 278, 124, 28), (70, 184, 278, 181), (184, 57, 113, 278), (185, 279, 152, 56), (71, 188, 279, 185), (188, 46, 102, 279), (189, 280, 151, 55), (72, 192, 280, 189), (192, 54, 110, 280), (193, 281, 131, 35), (73, 196, 281, 193), (196, 53, 109, 281), (197, 282, 148, 52), (74, 200, 282, 197), (200, 43, 99, 282), (201, 283, 147, 51), (75, 204, 283, 201), (204, 50, 106, 283), (205, 284, 132, 36), (76, 208, 284, 205), (208, 49, 105, 284), (209, 285, 144, 48), (77, 212, 285, 209), (212, 31, 87, 285), (213, 286, 143, 47), (78, 216, 286, 213), (216, 34, 90, 286), (217, 287, 136, 40), (79, 220, 287, 217), (220, 33, 89, 287), (221, 288, 140, 44), (80, 224, 288, 221), (224, 27, 83, 288)])
me_plane.polygons.foreach_set('use_smooth', [True] * 256)
_uv = me_plane.uv_layers.new(name='UVMap')
_uv.uv.foreach_set('vector', [0.121, 0.2167, 0.02046, 0.1831, 0.009495, 0.1253, 0.06503, 0.1111, 0.5287, 0.1319, 0.4725, 0.1347, 0.4758, 0.009495, 0.53, 0.01184, 0.5285, 0.6221, 0.4772, 0.6224, 0.4772, 0.5713, 0.528, 0.571, 0.1102, 0.6173, 0.05628, 0.6168, 0.05732, 0.5632, 0.1115, 0.564, 0.3232, 0.6207, 0.2714, 0.6193, 0.2731, 0.5677, 0.3245, 0.5694, 0.3199, 0.8288, 0.2677, 0.8282, 0.2682, 0.7759, 0.3206, 0.7766, 0.1063, 0.8296, 0.05273, 0.8297, 0.05363, 0.7773, 0.1069, 0.7768, 0.7395, 0.6175, 0.6833, 0.619, 0.6816, 0.5674, 0.7374, 0.5658, 0.7429, 0.8283, 0.6873, 0.8281, 0.6867, 0.7758, 0.7439, 0.7754, 0.5298, 0.83, 0.4773, 0.8302, 0.4773, 0.7778, 0.5296, 0.7776, 0.746, 0.1711, 0.6891, 0.1572, 0.6948, 0.06403, 0.7533, 0.08563, 0.7299, 0.4115, 0.6744, 0.4159, 0.6715, 0.3683, 0.7327, 0.3626, 0.5259, 0.4202, 0.4765, 0.4209, 0.4762, 0.3692, 0.5249, 0.3701, 0.3225, 0.1555, 0.2706, 0.1703, 0.2559, 0.07741, 0.3117, 0.0556, 0.3301, 0.4195, 0.2815, 0.4163, 0.2867, 0.3692, 0.3322, 0.3725, 0.1128, 0.4054, 0.06, 0.4026, 0.05651, 0.3525, 0.1095, 0.3561, 0.2319, 0.4136, 0.1693, 0.4098, 0.1637, 0.3608, 0.2324, 0.3697, 0.2242, 0.5137, 0.1673, 0.5122, 0.1691, 0.4604, 0.2274, 0.4627, 0.1126, 0.5105, 0.05877, 0.509, 0.0598, 0.4553, 0.1133, 0.4572, 0.4274, 0.4212, 0.3785, 0.4209, 0.3791, 0.373, 0.4274, 0.3725, 0.4267, 0.5206, 0.3764, 0.5199, 0.3775, 0.4699, 0.4271, 0.4706, 0.3261, 0.5185, 0.2753, 0.5164, 0.2781, 0.466, 0.3279, 0.4685, 0.4154, 0.1382, 0.3686, 0.1409, 0.3666, 0.02547, 0.4223, 0.01287, 0.4265, 0.323, 0.3783, 0.3257, 0.3749, 0.2592, 0.4233, 0.2431, 0.333, 0.3276, 0.2916, 0.329, 0.2776, 0.2587, 0.3288, 0.2652, 0.6251, 0.418, 0.5756, 0.4193, 0.5747, 0.3697, 0.6237, 0.3691, 0.6286, 0.5181, 0.5779, 0.5194, 0.5768, 0.4691, 0.6268, 0.4677, 0.5274, 0.5203, 0.4771, 0.5207, 0.4769, 0.4706, 0.5267, 0.47, 0.8552, 0.4029, 0.7992, 0.4048, 0.7995, 0.3556, 0.8568, 0.3529, 0.8553, 0.5098, 0.8, 0.5114, 0.7998, 0.4575, 0.8538, 0.4554, 0.7345, 0.5141, 0.6796, 0.5162, 0.6772, 0.4656, 0.7315, 0.4627, 0.8555, 0.194, 0.8, 0.187, 0.8155, 0.1116, 0.8762, 0.1255, 0.8559, 0.3024, 0.8004, 0.3075, 0.7991, 0.2533, 0.8523, 0.2515, 0.7378, 0.3136, 0.6742, 0.3187, 0.685, 0.2466, 0.7396, 0.2548, 0.6347, 0.8291, 0.5823, 0.8296, 0.5818, 0.7772, 0.6342, 0.7766, 0.6354, 0.9364, 0.5832, 0.9348, 0.5826, 0.8822, 0.6353, 0.882, 0.5311, 0.9357, 0.4787, 0.936, 0.4778, 0.8827, 0.53, 0.8823, 0.8543, 0.8265, 0.7986, 0.8276, 0.7999, 0.7743, 0.8551, 0.7735, 0.8518, 0.9343, 0.7978, 0.9351, 0.7975, 0.8811, 0.853, 0.8803, 0.7422, 0.9358, 0.6875, 0.9371, 0.6877, 0.88, 0.7427, 0.8819, 0.8563, 0.6161, 0.8013, 0.6162, 0.8005, 0.5643, 0.8563, 0.5637, 0.8556, 0.7206, 0.8011, 0.7206, 0.8012, 0.668, 0.8561, 0.6683, 0.7443, 0.7222, 0.6858, 0.7234, 0.6846, 0.6711, 0.742, 0.6696, 0.2146, 0.8286, 0.1598, 0.8297, 0.1607, 0.7766, 0.2154, 0.7756, 0.2134, 0.9365, 0.1589, 0.9365, 0.1594, 0.8827, 0.214, 0.8823, 0.1055, 0.9357, 0.05147, 0.9358, 0.05099, 0.8827, 0.1056, 0.8825, 0.4248, 0.8301, 0.3722, 0.8295, 0.3728, 0.7772, 0.4251, 0.7776, 0.426, 0.9361, 0.3736, 0.9363, 0.3716, 0.882, 0.425, 0.8828, 0.3203, 0.9373, 0.2673, 0.9372, 0.2677, 0.8797, 0.3192, 0.881, 0.426, 0.6222, 0.3746, 0.6217, 0.3755, 0.5705, 0.4263, 0.5711, 0.4253, 0.7255, 0.3733, 0.7251, 0.3739, 0.6732, 0.4256, 0.6737, 0.3213, 0.7244, 0.269, 0.7235, 0.2701, 0.6713, 0.3221, 0.6724, 0.2194, 0.6177, 0.1645, 0.6177, 0.1661, 0.5649, 0.2212, 0.5656, 0.2166, 0.7226, 0.1619, 0.7235, 0.163, 0.6706, 0.2179, 0.67, 0.1078, 0.7237, 0.05386, 0.7234, 0.05466, 0.6707, 0.1087, 0.6706, 0.6314, 0.6204, 0.5799, 0.6215, 0.579, 0.5702, 0.6301, 0.569, 0.6335, 0.7243, 0.5813, 0.725, 0.5807, 0.6731, 0.6325, 0.6722, 0.5293, 0.7255, 0.4773, 0.7256, 0.4773, 0.6738, 0.5289, 0.6736, 0.6323, 0.1343, 0.5794, 0.1283, 0.5837, 0.02567, 0.6374, 0.04527, 0.6238, 0.3179, 0.5743, 0.3172, 0.5771, 0.2437, 0.6312, 0.2455, 0.5239, 0.3185, 0.4747, 0.3176, 0.4739, 0.2339, 0.5257, 0.2418, 0.2154, 0.1796, 0.1695, 0.2012, 0.1292, 0.09859, 0.1953, 0.09085, 0.2108, 0.3183, 0.1636, 0.3141, 0.1704, 0.2595, 0.2127, 0.2587, 0.112, 0.3127, 0.04943, 0.3034, 0.02801, 0.2408, 0.1233, 0.2617, 0.1636, 0.3141, 0.112, 0.3127, 0.1233, 0.2617, 0.1704, 0.2595, 0.1637, 0.3608, 0.1095, 0.3561, 0.112, 0.3127, 0.1636, 0.3141, 0.1095, 0.3561, 0.05651, 0.3525, 0.04943, 0.3034, 0.112, 0.3127, 0.2916, 0.329, 0.2108, 0.3183, 0.2127, 0.2587, 0.2776, 0.2587, 0.2867, 0.3692, 0.2324, 0.3697, 0.2108, 0.3183, 0.2916, 0.329, 0.2324, 0.3697, 0.1637, 0.3608, 0.1636, 0.3141, 0.2108, 0.3183, 0.2706, 0.1703, 0.2154, 0.1796, 0.1953, 0.09085, 0.2559, 0.07741, 0.2776, 0.2587, 0.2127, 0.2587, 0.2154, 0.1796, 0.2706, 0.1703, 0.2127, 0.2587, 0.1704, 0.2595, 0.1695, 0.2012, 0.2154, 0.1796, 0.5743, 0.3172, 0.5239, 0.3185, 0.5257, 0.2418, 0.5771, 0.2437, 0.5747, 0.3697, 0.5249, 0.3701, 0.5239, 0.3185, 0.5743, 0.3172, 0.5249, 0.3701, 0.4762, 0.3692, 0.4747, 0.3176, 0.5239, 0.3185, 0.6742, 0.3187, 0.6238, 0.3179, 0.6312, 0.2455, 0.685, 0.2466, 0.6715, 0.3683, 0.6237, 0.3691, 0.6238, 0.3179, 0.6742, 0.3187, 0.6237, 0.3691, 0.5747, 0.3697, 0.5743, 0.3172, 0.6238, 0.3179, 0.6891, 0.1572, 0.6323, 0.1343, 0.6374, 0.04527, 0.6948, 0.06403, 0.685, 0.2466, 0.6312, 0.2455, 0.6323, 0.1343, 0.6891, 0.1572, 0.6312, 0.2455, 0.5771, 0.2437, 0.5794, 0.1283, 0.6323, 0.1343, 0.5813, 0.725, 0.5293, 0.7255, 0.5289, 0.6736, 0.5807, 0.6731, 0.5818, 0.7772, 0.5296, 0.7776, 0.5293, 0.7255, 0.5813, 0.725, 0.5296, 0.7776, 0.4773, 0.7778, 0.4773, 0.7256, 0.5293, 0.7255, 0.6858, 0.7234, 0.6335, 0.7243, 0.6325, 0.6722, 0.6846, 0.6711, 0.6867, 0.7758, 0.6342, 0.7766, 0.6335, 0.7243, 0.6858, 0.7234, 0.6342, 0.7766, 0.5818, 0.7772, 0.5813, 0.725, 0.6335, 0.7243, 0.6833, 0.619, 0.6314, 0.6204, 0.6301, 0.569, 0.6816, 0.5674, 0.6846, 0.6711, 0.6325, 0.6722, 0.6314, 0.6204, 0.6833, 0.619, 0.6325, 0.6722, 0.5807, 0.6731, 0.5799, 0.6215, 0.6314, 0.6204, 0.1619, 0.7235, 0.1078, 0.7237, 0.1087, 0.6706, 0.163, 0.6706, 0.1607, 0.7766, 0.1069, 0.7768, 0.1078, 0.7237, 0.1619, 0.7235, 0.1069, 0.7768, 0.05363, 0.7773, 0.05386, 0.7234, 0.1078, 0.7237, 0.269, 0.7235, 0.2166, 0.7226, 0.2179, 0.67, 0.2701, 0.6713, 0.2682, 0.7759, 0.2154, 0.7756, 0.2166, 0.7226, 0.269, 0.7235, 0.2154, 0.7756, 0.1607, 0.7766, 0.1619, 0.7235, 0.2166, 0.7226, 0.2714, 0.6193, 0.2194, 0.6177, 0.2212, 0.5656, 0.2731, 0.5677, 0.2701, 0.6713, 0.2179, 0.67, 0.2194, 0.6177, 0.2714, 0.6193, 0.2179, 0.67, 0.163, 0.6706, 0.1645, 0.6177, 0.2194, 0.6177, 0.3733, 0.7251, 0.3213, 0.7244, 0.3221, 0.6724, 0.3739, 0.6732, 0.3728, 0.7772, 0.3206, 0.7766, 0.3213, 0.7244, 0.3733, 0.7251, 0.3206, 0.7766, 0.2682, 0.7759, 0.269, 0.7235, 0.3213, 0.7244, 0.4773, 0.7256, 0.4253, 0.7255, 0.4256, 0.6737, 0.4773, 0.6738, 0.4773, 0.7778, 0.4251, 0.7776, 0.4253, 0.7255, 0.4773, 0.7256, 0.4251, 0.7776, 0.3728, 0.7772, 0.3733, 0.7251, 0.4253, 0.7255, 0.4772, 0.6224, 0.426, 0.6222, 0.4263, 0.5711, 0.4772, 0.5713, 0.4773, 0.6738, 0.4256, 0.6737, 0.426, 0.6222, 0.4772, 0.6224, 0.4256, 0.6737, 0.3739, 0.6732, 0.3746, 0.6217, 0.426, 0.6222, 0.3736, 0.9363, 0.3203, 0.9373, 0.3192, 0.881, 0.3716, 0.882, 0.3742, 0.9894, 0.3199, 0.9901, 0.3203, 0.9373, 0.3736, 0.9363, 0.3199, 0.9901, 0.2663, 0.99, 0.2673, 0.9372, 0.3203, 0.9373, 0.4787, 0.936, 0.426, 0.9361, 0.425, 0.8828, 0.4778, 0.8827, 0.4793, 0.9891, 0.4268, 0.9892, 0.426, 0.9361, 0.4787, 0.936, 0.4268, 0.9892, 0.3742, 0.9894, 0.3736, 0.9363, 0.426, 0.9361, 0.4773, 0.8302, 0.4248, 0.8301, 0.4251, 0.7776, 0.4773, 0.7778, 0.4778, 0.8827, 0.425, 0.8828, 0.4248, 0.8301, 0.4773, 0.8302, 0.425, 0.8828, 0.3716, 0.882, 0.3722, 0.8295, 0.4248, 0.8301, 0.1589, 0.9365, 0.1055, 0.9357, 0.1056, 0.8825, 0.1594, 0.8827, 0.1574, 0.9905, 0.1036, 0.9902, 0.1055, 0.9357, 0.1589, 0.9365, 0.1036, 0.9902, 0.05036, 0.9893, 0.05147, 0.9358, 0.1055, 0.9357, 0.2673, 0.9372, 0.2134, 0.9365, 0.214, 0.8823, 0.2677, 0.8797, 0.2663, 0.99, 0.2119, 0.99, 0.2134, 0.9365, 0.2673, 0.9372, 0.2119, 0.99, 0.1574, 0.9905, 0.1589, 0.9365, 0.2134, 0.9365, 0.2677, 0.8282, 0.2146, 0.8286, 0.2154, 0.7756, 0.2682, 0.7759, 0.2677, 0.8797, 0.214, 0.8823, 0.2146, 0.8286, 0.2677, 0.8282, 0.214, 0.8823, 0.1594, 0.8827, 0.1598, 0.8297, 0.2146, 0.8286, 0.8011, 0.7206, 0.7443, 0.7222, 0.742, 0.6696, 0.8012, 0.668, 0.7999, 0.7743, 0.7439, 0.7754, 0.7443, 0.7222, 0.8011, 0.7206, 0.7439, 0.7754, 0.6867, 0.7758, 0.6858, 0.7234, 0.7443, 0.7222, 0.9082, 0.7212, 0.8556, 0.7206, 0.8561, 0.6683, 0.9089, 0.6686, 0.9077, 0.7742, 0.8551, 0.7735, 0.8556, 0.7206, 0.9082, 0.7212, 0.8551, 0.7735, 0.7999, 0.7743, 0.8011, 0.7206, 0.8556, 0.7206, 0.9096, 0.6162, 0.8563, 0.6161, 0.8563, 0.5637, 0.9106, 0.5637, 0.9089, 0.6686, 0.8561, 0.6683, 0.8563, 0.6161, 0.9096, 0.6162, 0.8561, 0.6683, 0.8012, 0.668, 0.8013, 0.6162, 0.8563, 0.6161, 0.7978, 0.9351, 0.7422, 0.9358, 0.7427, 0.8819, 0.7975, 0.8811, 0.7991, 0.9897, 0.7455, 0.9901, 0.7422, 0.9358, 0.7978, 0.9351, 0.7455, 0.9901, 0.6903, 0.9905, 0.6875, 0.9371, 0.7422, 0.9358, 0.9054, 0.9359, 0.8518, 0.9343, 0.853, 0.8803, 0.9066, 0.8823, 0.9047, 0.9888, 0.8519, 0.9886, 0.8518, 0.9343, 0.9054, 0.9359, 0.8519, 0.9886, 0.7991, 0.9897, 0.7978, 0.9351, 0.8518, 0.9343, 0.9072, 0.8282, 0.8543, 0.8265, 0.8551, 0.7735, 0.9077, 0.7742, 0.9066, 0.8823, 0.853, 0.8803, 0.8543, 0.8265, 0.9072, 0.8282, 0.853, 0.8803, 0.7975, 0.8811, 0.7986, 0.8276, 0.8543, 0.8265, 0.5832, 0.9348, 0.5311, 0.9357, 0.53, 0.8823, 0.5826, 0.8822, 0.5832, 0.9883, 0.5316, 0.9885, 0.5311, 0.9357, 0.5832, 0.9348, 0.5316, 0.9885, 0.4793, 0.9891, 0.4787, 0.936, 0.5311, 0.9357, 0.6875, 0.9371, 0.6354, 0.9364, 0.6353, 0.882, 0.6877, 0.88, 0.6903, 0.9905, 0.6356, 0.9903, 0.6354, 0.9364, 0.6875, 0.9371, 0.6356, 0.9903, 0.5832, 0.9883, 0.5832, 0.9348, 0.6354, 0.9364, 0.6873, 0.8281, 0.6347, 0.8291, 0.6342, 0.7766, 0.6867, 0.7758, 0.6877, 0.88, 0.6353, 0.882, 0.6347, 0.8291, 0.6873, 0.8281, 0.6353, 0.882, 0.5826, 0.8822, 0.5823, 0.8296, 0.6347, 0.8291, 0.8004, 0.3075, 0.7378, 0.3136, 0.7396, 0.2548, 0.7991, 0.2533, 0.7995, 0.3556, 0.7327, 0.3626, 0.7378, 0.3136, 0.8004, 0.3075, 0.7327, 0.3626, 0.6715, 0.3683, 0.6742, 0.3187, 0.7378, 0.3136, 0.9104, 0.3005, 0.8559, 0.3024, 0.8523, 0.2515, 0.9105, 0.2491, 0.9114, 0.3515, 0.8568, 0.3529, 0.8559, 0.3024, 0.9104, 0.3005, 0.8568, 0.3529, 0.7995, 0.3556, 0.8004, 0.3075, 0.8559, 0.3024, 0.9177, 0.1919, 0.8555, 0.194, 0.8762, 0.1255, 0.9284, 0.1308, 0.9105, 0.2491, 0.8523, 0.2515, 0.8555, 0.194, 0.9177, 0.1919, 0.8523, 0.2515, 0.7991, 0.2533, 0.8, 0.187, 0.8555, 0.194, 0.8, 0.5114, 0.7345, 0.5141, 0.7315, 0.4627, 0.7998, 0.4575, 0.8005, 0.5643, 0.7374, 0.5658, 0.7345, 0.5141, 0.8, 0.5114, 0.7374, 0.5658, 0.6816, 0.5674, 0.6796, 0.5162, 0.7345, 0.5141, 0.912, 0.5101, 0.8553, 0.5098, 0.8538, 0.4554, 0.9136, 0.4561, 0.9106, 0.5637, 0.8563, 0.5637, 0.8553, 0.5098, 0.912, 0.5101, 0.8563, 0.5637, 0.8005, 0.5643, 0.8, 0.5114, 0.8553, 0.5098, 0.9136, 0.4032, 0.8552, 0.4029, 0.8568, 0.3529, 0.9114, 0.3515, 0.9136, 0.4561, 0.8538, 0.4554, 0.8552, 0.4029, 0.9136, 0.4032, 0.8538, 0.4554, 0.7998, 0.4575, 0.7992, 0.4048, 0.8552, 0.4029, 0.5779, 0.5194, 0.5274, 0.5203, 0.5267, 0.47, 0.5768, 0.4691, 0.579, 0.5702, 0.528, 0.571, 0.5274, 0.5203, 0.5779, 0.5194, 0.528, 0.571, 0.4772, 0.5713, 0.4771, 0.5207, 0.5274, 0.5203, 0.6796, 0.5162, 0.6286, 0.5181, 0.6268, 0.4677, 0.6772, 0.4656, 0.6816, 0.5674, 0.6301, 0.569, 0.6286, 0.5181, 0.6796, 0.5162, 0.6301, 0.569, 0.579, 0.5702, 0.5779, 0.5194, 0.6286, 0.5181, 0.6744, 0.4159, 0.6251, 0.418, 0.6237, 0.3691, 0.6715, 0.3683, 0.6772, 0.4656, 0.6268, 0.4677, 0.6251, 0.418, 0.6744, 0.4159, 0.6268, 0.4677, 0.5768, 0.4691, 0.5756, 0.4193, 0.6251, 0.418, 0.3783, 0.3257, 0.333, 0.3276, 0.3288, 0.2652, 0.3749, 0.2592, 0.3791, 0.373, 0.3322, 0.3725, 0.333, 0.3276, 0.3783, 0.3257, 0.3322, 0.3725, 0.2867, 0.3692, 0.2916, 0.329, 0.333, 0.3276, 0.4747, 0.3176, 0.4265, 0.323, 0.4233, 0.2431, 0.4739, 0.2339, 0.4762, 0.3692, 0.4274, 0.3725, 0.4265, 0.323, 0.4747, 0.3176, 0.4274, 0.3725, 0.3791, 0.373, 0.3783, 0.3257, 0.4265, 0.323, 0.4725, 0.1347, 0.4154, 0.1382, 0.4223, 0.01287, 0.4758, 0.009495, 0.4739, 0.2339, 0.4233, 0.2431, 0.4154, 0.1382, 0.4725, 0.1347, 0.4233, 0.2431, 0.3749, 0.2592, 0.3686, 0.1409, 0.4154, 0.1382, 0.3764, 0.5199, 0.3261, 0.5185, 0.3279, 0.4685, 0.3775, 0.4699, 0.3755, 0.5705, 0.3245, 0.5694, 0.3261, 0.5185, 0.3764, 0.5199, 0.3245, 0.5694, 0.2731, 0.5677, 0.2753, 0.5164, 0.3261, 0.5185, 0.4771, 0.5207, 0.4267, 0.5206, 0.4271, 0.4706, 0.4769, 0.4706, 0.4772, 0.5713, 0.4263, 0.5711, 0.4267, 0.5206, 0.4771, 0.5207, 0.4263, 0.5711, 0.3755, 0.5705, 0.3764, 0.5199, 0.4267, 0.5206, 0.4765, 0.4209, 0.4274, 0.4212, 0.4274, 0.3725, 0.4762, 0.3692, 0.4769, 0.4706, 0.4271, 0.4706, 0.4274, 0.4212, 0.4765, 0.4209, 0.4271, 0.4706, 0.3775, 0.4699, 0.3785, 0.4209, 0.4274, 0.4212, 0.1673, 0.5122, 0.1126, 0.5105, 0.1133, 0.4572, 0.1691, 0.4604, 0.1661, 0.5649, 0.1115, 0.564, 0.1126, 0.5105, 0.1673, 0.5122, 0.1115, 0.564, 0.05732, 0.5632, 0.05877, 0.509, 0.1126, 0.5105, 0.2753, 0.5164, 0.2242, 0.5137, 0.2274, 0.4627, 0.2781, 0.466, 0.2731, 0.5677, 0.2212, 0.5656, 0.2242, 0.5137, 0.2753, 0.5164, 0.2212, 0.5656, 0.1661, 0.5649, 0.1673, 0.5122, 0.2242, 0.5137, 0.2815, 0.4163, 0.2319, 0.4136, 0.2324, 0.3697, 0.2867, 0.3692, 0.2781, 0.466, 0.2274, 0.4627, 0.2319, 0.4136, 0.2815, 0.4163, 0.2274, 0.4627, 0.1691, 0.4604, 0.1693, 0.4098, 0.2319, 0.4136, 0.1693, 0.4098, 0.1128, 0.4054, 0.1095, 0.3561, 0.1637, 0.3608, 0.1691, 0.4604, 0.1133, 0.4572, 0.1128, 0.4054, 0.1693, 0.4098, 0.1133, 0.4572, 0.0598, 0.4553, 0.06, 0.4026, 0.1128, 0.4054, 0.3785, 0.4209, 0.3301, 0.4195, 0.3322, 0.3725, 0.3791, 0.373, 0.3775, 0.4699, 0.3279, 0.4685, 0.3301, 0.4195, 0.3785, 0.4209, 0.3279, 0.4685, 0.2781, 0.466, 0.2815, 0.4163, 0.3301, 0.4195, 0.3686, 0.1409, 0.3225, 0.1555, 0.3117, 0.0556, 0.3666, 0.02547, 0.3749, 0.2592, 0.3288, 0.2652, 0.3225, 0.1555, 0.3686, 0.1409, 0.3288, 0.2652, 0.2776, 0.2587, 0.2706, 0.1703, 0.3225, 0.1555, 0.5756, 0.4193, 0.5259, 0.4202, 0.5249, 0.3701, 0.5747, 0.3697, 0.5768, 0.4691, 0.5267, 0.47, 0.5259, 0.4202, 0.5756, 0.4193, 0.5267, 0.47, 0.4769, 0.4706, 0.4765, 0.4209, 0.5259, 0.4202, 0.7992, 0.4048, 0.7299, 0.4115, 0.7327, 0.3626, 0.7995, 0.3556, 0.7998, 0.4575, 0.7315, 0.4627, 0.7299, 0.4115, 0.7992, 0.4048, 0.7315, 0.4627, 0.6772, 0.4656, 0.6744, 0.4159, 0.7299, 0.4115, 0.8, 0.187, 0.746, 0.1711, 0.7533, 0.08563, 0.8155, 0.1116, 0.7991, 0.2533, 0.7396, 0.2548, 0.746, 0.1711, 0.8, 0.187, 0.7396, 0.2548, 0.685, 0.2466, 0.6891, 0.1572, 0.746, 0.1711, 0.5823, 0.8296, 0.5298, 0.83, 0.5296, 0.7776, 0.5818, 0.7772, 0.5826, 0.8822, 0.53, 0.8823, 0.5298, 0.83, 0.5823, 0.8296, 0.53, 0.8823, 0.4778, 0.8827, 0.4773, 0.8302, 0.5298, 0.83, 0.7986, 0.8276, 0.7429, 0.8283, 0.7439, 0.7754, 0.7999, 0.7743, 0.7975, 0.8811, 0.7427, 0.8819, 0.7429, 0.8283, 0.7986, 0.8276, 0.7427, 0.8819, 0.6877, 0.88, 0.6873, 0.8281, 0.7429, 0.8283, 0.8013, 0.6162, 0.7395, 0.6175, 0.7374, 0.5658, 0.8005, 0.5643, 0.8012, 0.668, 0.742, 0.6696, 0.7395, 0.6175, 0.8013, 0.6162, 0.742, 0.6696, 0.6846, 0.6711, 0.6833, 0.619, 0.7395, 0.6175, 0.1598, 0.8297, 0.1063, 0.8296, 0.1069, 0.7768, 0.1607, 0.7766, 0.1594, 0.8827, 0.1056, 0.8825, 0.1063, 0.8296, 0.1598, 0.8297, 0.1056, 0.8825, 0.05099, 0.8827, 0.05273, 0.8297, 0.1063, 0.8296, 0.3722, 0.8295, 0.3199, 0.8288, 0.3206, 0.7766, 0.3728, 0.7772, 0.3716, 0.882, 0.3192, 0.881, 0.3199, 0.8288, 0.3722, 0.8295, 0.3192, 0.881, 0.2677, 0.8797, 0.2677, 0.8282, 0.3199, 0.8288, 0.3746, 0.6217, 0.3232, 0.6207, 0.3245, 0.5694, 0.3755, 0.5705, 0.3739, 0.6732, 0.3221, 0.6724, 0.3232, 0.6207, 0.3746, 0.6217, 0.3221, 0.6724, 0.2701, 0.6713, 0.2714, 0.6193, 0.3232, 0.6207, 0.1645, 0.6177, 0.1102, 0.6173, 0.1115, 0.564, 0.1661, 0.5649, 0.163, 0.6706, 0.1087, 0.6706, 0.1102, 0.6173, 0.1645, 0.6177, 0.1087, 0.6706, 0.05466, 0.6707, 0.05628, 0.6168, 0.1102, 0.6173, 0.5799, 0.6215, 0.5285, 0.6221, 0.528, 0.571, 0.579, 0.5702, 0.5807, 0.6731, 0.5289, 0.6736, 0.5285, 0.6221, 0.5799, 0.6215, 0.5289, 0.6736, 0.4773, 0.6738, 0.4772, 0.6224, 0.5285, 0.6221, 0.5794, 0.1283, 0.5287, 0.1319, 0.53, 0.01184, 0.5837, 0.02567, 0.5771, 0.2437, 0.5257, 0.2418, 0.5287, 0.1319, 0.5794, 0.1283, 0.5257, 0.2418, 0.4739, 0.2339, 0.4725, 0.1347, 0.5287, 0.1319, 0.1695, 0.2012, 0.121, 0.2167, 0.06503, 0.1111, 0.1292, 0.09859, 0.1704, 0.2595, 0.1233, 0.2617, 0.121, 0.2167, 0.1695, 0.2012, 0.1233, 0.2617, 0.02801, 0.2408, 0.02046, 0.1831, 0.121, 0.2167])
me_plane.materials.append(mat_snow)
me_plane.update()
me_plane_001 = bpy.data.meshes.new('Plane.001')
me_plane_001.from_pydata([(10.67, 0.192, -0.2475), (10.67, 0.192, 1.753), (10.67, -1.882, 1.753), (10.67, -1.882, -0.2475), (10.77, -4.346, 1.753), (10.77, -4.346, -0.2475), (10.89, -6.359, -0.2475), (10.89, -6.359, 1.753), (11.0, -8.247, -0.2475), (11.0, -8.247, 1.753), (11.05, -9.928, -0.2475), (11.05, -9.928, 1.753), (11.04, -11.41, -0.2475), (11.04, -11.41, 1.753), (10.93, -12.76, -0.2475), (10.93, -12.76, 1.753), (10.74, -14.01, -0.2475), (10.74, -14.01, 1.753), (10.46, -15.2, 1.753), (10.46, -15.2, -0.2475), (9.699, -17.22, -0.4697), (9.699, -17.22, 1.53), (8.941, -18.37, 1.512), (8.941, -18.37, -0.4875), (6.983, -19.26, -0.3461), (6.983, -19.26, 1.654), (4.551, -19.48, 1.753), (4.551, -19.48, -0.2475), (1.315, -19.4, -0.5916), (1.315, -19.4, 1.408), (-2.308, -19.11, -0.4733), (-2.308, -19.11, 1.527), (-5.44, -18.72, -0.4105), (-5.44, -18.72, 1.59), (-8.072, -16.8, -0.5821), (-8.072, -16.8, 1.418), (-8.87, -13.75, -0.2475), (-8.87, -13.75, 1.753), (-9.261, -10.35, -0.2475), (-9.261, -10.35, 1.753), (-9.542, -6.615, -0.2475), (-9.542, -6.615, 1.753), (-9.755, -2.749, -0.2475), (-9.755, -2.749, 1.753), (-9.849, -0.7966, -0.2475), (-9.849, -0.7966, 1.753), (-9.931, 1.169, -0.2475), (-9.931, 1.169, 1.753)], [], [(0, 1, 2, 3), (3, 2, 4, 5), (5, 4, 7, 6), (6, 7, 9, 8), (8, 9, 11, 10), (10, 11, 13, 12), (12, 13, 15, 14), (14, 15, 17, 16), (16, 17, 18, 19), (22, 25, 24, 23), (18, 21, 20, 19), (21, 22, 23, 20), (26, 29, 28, 27), (29, 31, 30, 28), (31, 33, 32, 30), (35, 34, 32, 33), (35, 37, 36, 34), (39, 38, 36, 37), (39, 41, 40, 38), (43, 42, 40, 41), (42, 43, 45, 44), (44, 45, 47, 46), (25, 26, 27, 24)])
_uv = me_plane_001.uv_layers.new(name='UVMap')
_uv.uv.foreach_set('vector', [1.0, 2.98e-08, 1.0, 1.0, 0.0, 1.0, 2.98e-08, 0.0, 1.0, 2.98e-08, 1.0, 1.0, 0.0, 1.0, 2.98e-08, 0.0, 1.0, 2.98e-08, 1.0, 1.0, 0.0, 1.0, 2.98e-08, 0.0, 1.0, 2.98e-08, 1.0, 1.0, 0.0, 1.0, 2.98e-08, 0.0, 1.0, 2.98e-08, 1.0, 1.0, 0.0, 1.0, 2.98e-08, 0.0, 1.0, 2.98e-08, 1.0, 1.0, 0.0, 1.0, 2.98e-08, 0.0, 1.0, 2.98e-08, 1.0, 1.0, 0.0, 1.0, 2.98e-08, 0.0, 1.0, 2.98e-08, 1.0, 1.0, 0.0, 1.0, 2.98e-08, 0.0, 1.0, 2.98e-08, 1.0, 1.0, 0.0, 1.0, 2.98e-08, 0.0, 1.0, 1.0, 0.0, 1.0, 2.98e-08, 0.0, 1.0, 2.98e-08, 1.0, 1.0, 0.0, 1.0, 2.98e-08, 0.0, 1.0, 2.98e-08, 1.0, 1.0, 0.0, 1.0, 2.98e-08, 0.0, 1.0, 2.98e-08, 1.0, 1.0, 0.0, 1.0, 2.98e-08, 0.0, 1.0, 2.98e-08, 1.0, 1.0, 0.0, 1.0, 2.98e-08, 0.0, 1.0, 2.98e-08, 1.0, 1.0, 0.0, 1.0, 2.98e-08, 0.0, 1.0, 2.98e-08, 0.0, 1.0, 2.98e-08, 0.0, 1.0, 2.98e-08, 1.0, 1.0, 1.0, 1.0, 0.0, 1.0, 2.98e-08, 0.0, 1.0, 2.98e-08, 0.0, 1.0, 2.98e-08, 0.0, 1.0, 2.98e-08, 1.0, 1.0, 1.0, 1.0, 0.0, 1.0, 2.98e-08, 0.0, 1.0, 2.98e-08, 0.0, 1.0, 2.98e-08, 0.0, 1.0, 2.98e-08, 1.0, 1.0, 1.0, 2.98e-08, 1.0, 1.0, 0.0, 1.0, 2.98e-08, 0.0, 1.0, 2.98e-08, 1.0, 1.0, 0.0, 1.0, 2.98e-08, 0.0, 1.0, 1.0, 0.0, 1.0, 2.98e-08, 0.0, 1.0, 2.98e-08])
me_plane_001.materials.append(mat_trees)
me_plane_001.update()

# ---- objects
ob_hatch = bpy.data.objects.new('hatch', me_cube)
ob_ground = bpy.data.objects.new('ground', me_plane)
ob_trees = bpy.data.objects.new('trees', me_plane_001)

# ---- transforms, parenting, visibility, modifiers, constraints
ob_hatch.location = (0.0, 0.0, 0.0)
ob_hatch.lock_rotations_4d = False
ob_hatch.empty_display_type = 'ARROWS'
ob_hatch.lineart.crease_threshold = 0.0
ob_hatch.use_mesh_mirror_x = True
ob_ground.location = (0.0, 0.0, 0.0)
ob_trees.location = (0.0, 0.0, 0.6828)

# ---- collection membership
col_collection.objects.link(ob_hatch)
col_collection.objects.link(ob_ground)
col_collection.objects.link(ob_trees)

# ---- scene / render settings (as saved in the file)
scene.frame_start = 1; scene.frame_end = 250; scene.frame_set(1)
scene.render.engine = 'BLENDER_EEVEE_NEXT'
bpy.context.view_layer.update()

# ---- added for rendering (the .blend has no active camera and no usable light): camera, sun
cam_auto = bpy.data.cameras.new('AutoCamera')
cam_auto.lens = 50.0
cam_auto.sensor_width = 36.0
cam_auto.clip_end = 1000.0
ob_auto_camera = bpy.data.objects.new('AutoCamera', cam_auto)
scene.collection.objects.link(ob_auto_camera)
ob_auto_camera.location = (32.6712, -46.4904, 28.1954)
ob_auto_camera.rotation_euler = (1.09748, -7.21219e-08, 0.694738)
scene.camera = ob_auto_camera
light_auto_sun = bpy.data.lights.new('AutoSun', 'SUN')
light_auto_sun.energy = 3.0
light_auto_sun.angle = 0.0523599
ob_auto_sun = bpy.data.objects.new('AutoSun', light_auto_sun)
scene.collection.objects.link(ob_auto_sun)
ob_auto_sun.rotation_euler = (0.872665, 0.174533, 0.523599)
bpy.context.view_layer.update()
